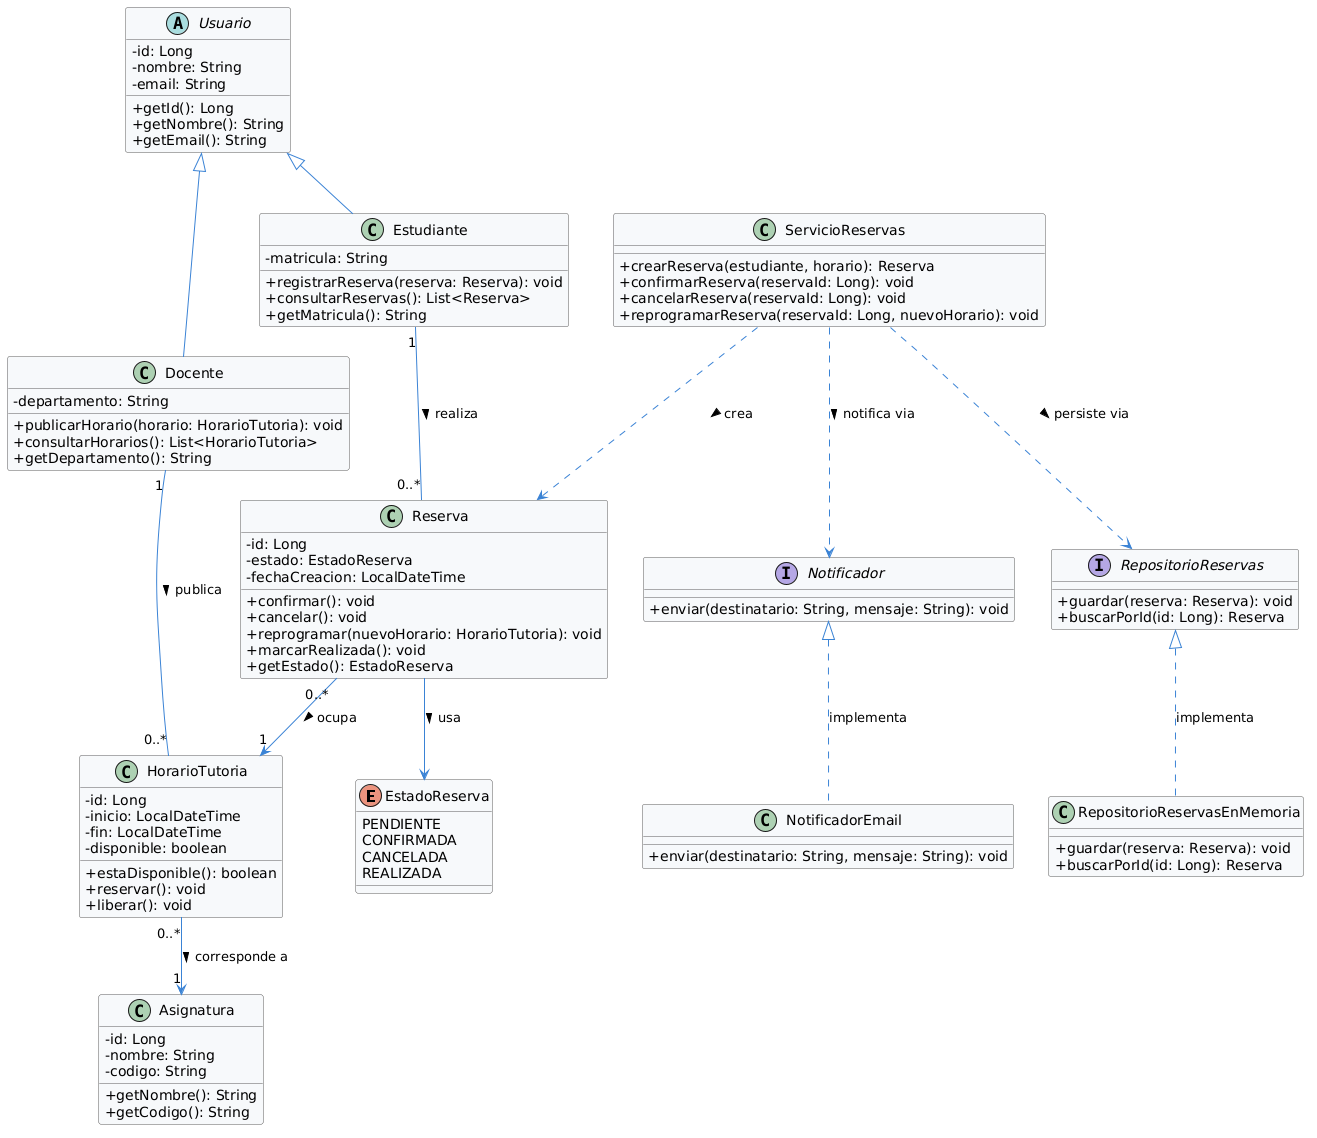

The diagram above was rendered by PlantUML. Its source (embedded in the PNG):
@startuml
skinparam classAttributeIconSize 0
skinparam backgroundColor #FFFFFF
skinparam class {
    BackgroundColor #F7F8FA
    BorderColor #5A5A5A
    ArrowColor #3b82d4
}

' ── Enumeración ──────────────────────────────────────────────────────────────
enum EstadoReserva {
    PENDIENTE
    CONFIRMADA
    CANCELADA
    REALIZADA
}

' ── Jerarquía de Usuario ─────────────────────────────────────────────────────
abstract class Usuario {
    - id: Long
    - nombre: String
    - email: String
    + getId(): Long
    + getNombre(): String
    + getEmail(): String
}

class Estudiante {
    - matricula: String
    + registrarReserva(reserva: Reserva): void
    + consultarReservas(): List<Reserva>
    + getMatricula(): String
}

class Docente {
    - departamento: String
    + publicarHorario(horario: HorarioTutoria): void
    + consultarHorarios(): List<HorarioTutoria>
    + getDepartamento(): String
}

Usuario <|-- Estudiante
Usuario <|-- Docente

' ── Asignatura ───────────────────────────────────────────────────────────────
class Asignatura {
    - id: Long
    - nombre: String
    - codigo: String
    + getNombre(): String
    + getCodigo(): String
}

' ── Horario de tutoría ───────────────────────────────────────────────────────
class HorarioTutoria {
    - id: Long
    - inicio: LocalDateTime
    - fin: LocalDateTime
    - disponible: boolean
    + estaDisponible(): boolean
    + reservar(): void
    + liberar(): void
}

Docente "1" -- "0..*" HorarioTutoria : publica >
HorarioTutoria "0..*" --> "1" Asignatura : corresponde a >

' ── Reserva ──────────────────────────────────────────────────────────────────
class Reserva {
    - id: Long
    - estado: EstadoReserva
    - fechaCreacion: LocalDateTime
    + confirmar(): void
    + cancelar(): void
    + reprogramar(nuevoHorario: HorarioTutoria): void
    + marcarRealizada(): void
    + getEstado(): EstadoReserva
}

Reserva --> EstadoReserva : usa >
Estudiante "1" -- "0..*" Reserva : realiza >
Reserva "0..*" --> "1" HorarioTutoria : ocupa >

' ── Servicio (coordinador del flujo) ─────────────────────────────────────────
class ServicioReservas {
    + crearReserva(estudiante, horario): Reserva
    + confirmarReserva(reservaId: Long): void
    + cancelarReserva(reservaId: Long): void
    + reprogramarReserva(reservaId: Long, nuevoHorario): void
}

ServicioReservas ..> Reserva : crea >
ServicioReservas ..> RepositorioReservas : persiste via >
ServicioReservas ..> Notificador : notifica via >

' ── Abstracciones de infraestructura ─────────────────────────────────────────
interface RepositorioReservas {
    + guardar(reserva: Reserva): void
    + buscarPorId(id: Long): Reserva
}

interface Notificador {
    + enviar(destinatario: String, mensaje: String): void
}

' ── Implementaciones concretas ───────────────────────────────────────────────
class RepositorioReservasEnMemoria {
    + guardar(reserva: Reserva): void
    + buscarPorId(id: Long): Reserva
}

class NotificadorEmail {
    + enviar(destinatario: String, mensaje: String): void
}

RepositorioReservas <|.. RepositorioReservasEnMemoria : implementa
Notificador <|.. NotificadorEmail : implementa
@enduml